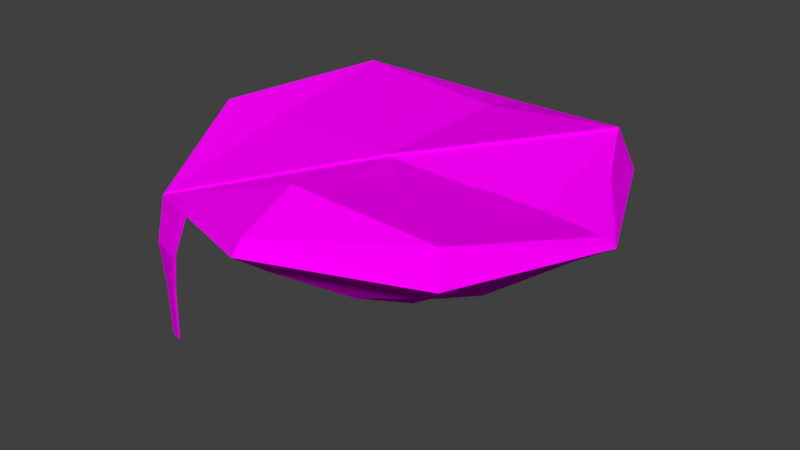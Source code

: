 # Source: island.blend  (saved by Blender 2.79.0; exported with 4.5.12 LTS)
import bpy
from mathutils import Matrix  # noqa: F401  (used for matrix-valued properties, if any)

bpy.ops.wm.read_factory_settings(use_empty=True)
scene = bpy.context.scene
scene.name = 'Scene'

# ---- collections
col_collection_1 = bpy.data.collections.new('Collection 1'); scene.collection.children.link(col_collection_1)

# ---- images (referenced by path relative to the original .blend; pixels are not part of the script)
import os
ASSET_DIR = os.environ.get("B2B_ASSET_DIR", "")  # directory of the original .blend (textures are referenced by path, not embedded)
HERE = os.path.dirname(os.path.abspath(__file__))  # packed textures are extracted next to this script under _unpacked/

def load_image(name, relpath, width, height, colorspace="sRGB"):
    """Load a texture the original file referenced (path relative to the .blend, or extracted next to this script)."""
    p = next((c for c in (os.path.join(HERE, relpath), os.path.join(ASSET_DIR, relpath)) if relpath and os.path.exists(c)), "")
    if p:
        img = bpy.data.images.load(p, check_existing=True)
        img.name = name
    else:  # same state as the original file: an image datablock whose file is absent (Cycles renders it pink)
        img = bpy.data.images.new(name, width, height)
        img.source = "FILE"
        img.filepath = "//" + (relpath or name)
    img.colorspace_settings.name = colorspace
    return img
img_island = load_image('island', 'island.png', 1024, 1024, 'sRGB')

# ---- materials (node trees are filled in below, after node groups)
mat_island = bpy.data.materials.new('island')
mat_island.alpha_threshold = 0.0
mat_island.roughness = 0.5

# ---- material node trees
mat_island.use_nodes = True; mat_island.node_tree.nodes.clear()
_N = mat_island.node_tree.nodes; _L = mat_island.node_tree.links
n0 = _N.new('ShaderNodeOutputMaterial'); n0.name = 'Material Output'; n0.location = (300, 300)
n1 = _N.new('ShaderNodeBsdfDiffuse'); n1.name = 'Diffuse BSDF'; n1.location = (10, 300)
n2 = _N.new('ShaderNodeTexImage'); n2.name = 'Image Texture'; n2.location = (-180, 300)
n2.width = 140
n2.image = img_island
_L.new(n1.outputs[0], n0.inputs[0])
_L.new(n2.outputs[0], n1.inputs[0])
n0.is_active_output = True

# ---- world
world_world = bpy.data.worlds.new('World'); scene.world = world_world
world_world.color = (0.05088, 0.05088, 0.05088)
world_world.use_sun_shadow = False
world_world.sun_shadow_jitter_overblur = 0.0
world_world.cycles.sampling_method = 'MANUAL'

# ---- meshes
me_circle = bpy.data.meshes.new('Circle')
me_circle.from_pydata([(-7.422e-08, 3.599, 0.6798), (-2.759, 2.545, 0.6798), (-3.902, -1.617e-07, 0.6798), (-2.786, -2.526, 0.3911), (2.669e-07, -3.599, 0.6798), (2.759, -2.545, 0.6798), (3.902, 3.858e-08, 0.6798), (2.759, 2.545, 0.6798), (-6.008e-08, 3.391, 0.9036), (-2.576, 2.326, 1.398), (-3.827, -0.1032, 1.044), (-2.752, -2.459, 0.4269), (2.614e-07, -3.391, 0.9036), (2.595, -2.333, 1.22), (3.685, -0.01653, 0.8014), (2.467, 2.45, 1.354), (1.48e-07, -1.708e-08, -1.678), (-3.225, -0.07358, 0.2082), (-2.324, 0.9108, -0.2635), (-1.227, -1.092, -0.7351), (-0.6957, 0.4546, -1.207), (-0.1434, 0.7752, -1.207), (-1.705, 0.02752, -0.7351), (-0.9452, 2.16, -0.2635), (-2.337, 2.051, 0.2082), (0.07979, -2.974, 0.2082), (-0.9876, -2.144, -0.2635), (1.184, -1.131, -0.7351), (-0.493, -0.6416, -1.207), (-0.8405, -0.1322, -1.207), (-0.02984, -1.572, -0.7351), (-2.342, -0.8717, -0.2635), (-2.224, -2.155, 0.2082), (3.225, 0.07358, 0.2082), (2.324, -0.9108, -0.2635), (1.227, 1.092, -0.7351), (0.6957, -0.4546, -1.207), (0.1434, -0.7752, -1.207), (1.705, -0.02752, -0.7351), (0.9452, -2.16, -0.2635), (2.337, -2.051, 0.2082), (-0.07978, 2.974, 0.2082), (0.9876, 2.144, -0.2635), (-1.184, 1.131, -0.7351), (0.493, 0.6416, -1.207), (0.8405, 0.1322, -1.207), (0.02984, 1.572, -0.7351), (2.342, 0.8717, -0.2635), (2.224, 2.155, 0.2082), (0.03302, -2.418, 1.377), (2.662, 0.09212, 0.8256), (-0.01296, -0.278, 1.107), (-2.708, -0.02892, 0.9677), (-1.301e-08, 2.398, 1.139), (-1.764, -2.794, 0.5981), (1.688, -0.04261, 0.928), (0.6913, -0.8329, 1.137), (0.01003, -1.348, 1.035), (-1.359, -2.438, 0.9021), (-1.875, -2.877, 0.4855), (2.591, 0.9483, 1.018), (3.076, 1.216, 1.078), (-1.764, -2.794, 0.5627), (-2.752, -2.459, 0.3915), (2.591, 0.9483, 0.9815), (2.467, 2.45, 1.319), (0.01003, -1.348, 0.9997), (-0.01296, -0.278, 1.072), (1.688, -0.04261, 0.8927), (0.6913, -0.8329, 1.102), (-1.359, -2.438, 0.8667), (-2.608, -2.843, -0.2732), (-2.029, -3.066, -0.2132), (-2.768, -2.472, 0.3461), (-1.857, -2.823, 0.4406), (-2.525, -2.792, -0.2813), (-2.002, -2.993, -0.2271), (-2.457, -2.881, -0.9794), (-2.154, -2.998, -0.9479), (-2.414, -2.855, -0.9836), (-2.14, -2.96, -0.9552), (-2.195, -2.976, -1.84), (-2.407, -2.894, -1.862), (-2.186, -2.949, -1.845), (-2.377, -2.875, -1.865), (3.076, 1.216, 1.041), (-2.786, -2.526, 0.3911), (-1.875, -2.877, 0.4855), (-2.768, -2.472, 0.3461), (-1.857, -2.823, 0.4406)], [], [(7, 15, 61), (5, 13, 12, 4), (3, 11, 10, 2), (1, 9, 8, 0), (0, 8, 15, 7), (6, 14, 13, 5), (2, 10, 9, 1), (36, 16, 45), (21, 16, 20), (37, 16, 36), (28, 16, 37), (20, 16, 29), (44, 16, 21), (29, 16, 28), (45, 16, 44), (6, 7, 61, 14), (15, 8, 53), (54, 12, 49, 58), (10, 11, 52), (48, 41, 7), (48, 47, 42), (46, 43, 42), (46, 45, 44), (2, 32, 25, 3), (32, 31, 26), (30, 27, 26), (30, 29, 28), (41, 24, 0), (41, 42, 23), (43, 22, 23), (43, 44, 21), (1, 17, 32, 2), (17, 18, 31), (19, 30, 31), (19, 20, 29), (25, 40, 4), (25, 26, 39), (27, 38, 39), (27, 28, 37), (40, 33, 5), (40, 39, 34), (39, 38, 35, 34), (38, 37, 36), (24, 17, 1), (24, 23, 18), (18, 22, 31), (22, 21, 20), (33, 48, 6), (33, 34, 47), (35, 46, 47), (35, 36, 45), (12, 13, 49), (58, 49, 57), (9, 52, 51), (57, 56, 69, 66), (13, 14, 50), (9, 10, 52), (15, 53, 51), (8, 9, 53), (52, 11, 51), (51, 11, 63, 67), (53, 9, 51), (54, 58, 70, 62), (13, 50, 55, 56), (49, 13, 56, 57), (15, 51, 67, 65), (4, 12, 54, 59), (50, 60, 55), (14, 61, 60, 50), (69, 68, 67), (64, 65, 67, 68), (66, 69, 67), (63, 62, 70), (63, 70, 66, 67), (55, 60, 64, 68), (56, 55, 68, 69), (60, 61, 85, 64), (58, 57, 66, 70), (3, 59, 62, 63), (59, 3, 71, 72), (3, 63, 11), (62, 59, 54), (71, 75, 79, 77), (73, 74, 76, 75), (72, 76, 74, 59), (3, 73, 75, 71), (79, 80, 83, 84), (72, 71, 77, 78), (76, 72, 78, 80), (75, 76, 80, 79), (82, 84, 83, 81), (80, 78, 81, 83), (78, 77, 82, 81), (77, 79, 84, 82), (65, 64, 85), (85, 61, 15, 65), (86, 87, 89, 88), (0, 24, 1), (7, 41, 0), (24, 41, 23), (42, 43, 23), (23, 22, 18), (22, 19, 31), (31, 30, 26), (32, 17, 31), (25, 32, 26), (40, 25, 39), (26, 27, 39), (33, 40, 34), (4, 40, 5), (3, 25, 4, 59), (48, 33, 47), (5, 33, 6), (6, 48, 7), (41, 48, 42), (47, 46, 42), (34, 35, 47), (17, 24, 18), (38, 27, 37), (27, 30, 28), (30, 19, 29), (19, 22, 20), (22, 43, 21), (43, 46, 44), (46, 35, 45), (35, 38, 36)])
_uv = me_circle.uv_layers.new(name='UVMap')
_uv.uv.foreach_set('vector', [0.908, 0.1216, 0.9489, 0.06118, 0.9822, 0.2039, 0.8915, 0.4863, 0.9262, 0.5177, 0.7102, 0.5953, 0.706, 0.5686, 0.4506, 0.5117, 0.4431, 0.5089, 0.3562, 0.2704, 0.392, 0.269, 0.505, 0.09314, 0.4561, 0.03816, 0.7097, 0.008162, 0.7086, 0.03468, 0.7086, 0.03468, 0.7097, 0.008162, 0.9489, 0.06118, 0.908, 0.1216, 0.9644, 0.3136, 0.9822, 0.3169, 0.9262, 0.5177, 0.8915, 0.4863, 0.392, 0.269, 0.3562, 0.2704, 0.4561, 0.03816, 0.505, 0.09314, 0.7297, 0.3247, 0.6923, 0.3019, 0.7361, 0.2936, 0.6838, 0.2608, 0.6923, 0.3019, 0.6544, 0.2781, 0.7016, 0.3429, 0.6923, 0.3019, 0.7297, 0.3247, 0.6673, 0.3377, 0.6923, 0.3019, 0.7016, 0.3429, 0.6544, 0.2781, 0.6923, 0.3019, 0.647, 0.3105, 0.7172, 0.2673, 0.6923, 0.3019, 0.6838, 0.2608, 0.647, 0.3105, 0.6923, 0.3019, 0.6673, 0.3377, 0.7361, 0.2936, 0.6923, 0.3019, 0.7172, 0.2673, 0.9644, 0.3136, 0.908, 0.1216, 0.9822, 0.2039, 0.9822, 0.3169, 0.4495, 0.7877, 0.3753, 0.9263, 0.3366, 0.8803, 0.4783, 0.6984, 0.546, 0.7494, 0.5096, 0.7798, 0.4752, 0.726, 0.06764, 0.9102, 0.02537, 0.7599, 0.1205, 0.8708, 0.8545, 0.1601, 0.7005, 0.09354, 0.908, 0.1216, 0.8545, 0.1601, 0.844, 0.2532, 0.7641, 0.1657, 0.7062, 0.2082, 0.631, 0.2239, 0.7641, 0.1657, 0.7062, 0.2082, 0.7361, 0.2936, 0.7172, 0.2673, 0.392, 0.269, 0.5098, 0.4706, 0.7024, 0.5154, 0.4506, 0.5117, 0.5098, 0.4706, 0.5274, 0.3535, 0.6216, 0.4493, 0.6801, 0.3996, 0.7566, 0.3778, 0.6216, 0.4493, 0.6801, 0.3996, 0.647, 0.3105, 0.6673, 0.3377, 0.7005, 0.09354, 0.5415, 0.1432, 0.7086, 0.03468, 0.7005, 0.09354, 0.7641, 0.1657, 0.6407, 0.1553, 0.631, 0.2239, 0.5893, 0.2856, 0.6407, 0.1553, 0.631, 0.2239, 0.7172, 0.2673, 0.6838, 0.2608, 0.505, 0.09314, 0.4582, 0.2849, 0.5098, 0.4706, 0.392, 0.269, 0.4582, 0.2849, 0.5423, 0.2288, 0.5274, 0.3535, 0.608, 0.3602, 0.6801, 0.3996, 0.5274, 0.3535, 0.608, 0.3602, 0.6544, 0.2781, 0.647, 0.3105, 0.7024, 0.5154, 0.8503, 0.4447, 0.706, 0.5686, 0.7024, 0.5154, 0.6216, 0.4493, 0.7527, 0.4461, 0.7566, 0.3778, 0.7925, 0.3148, 0.7527, 0.4461, 0.7566, 0.3778, 0.6673, 0.3377, 0.7016, 0.3429, 0.8503, 0.4447, 0.9072, 0.3075, 0.8915, 0.4863, 0.8503, 0.4447, 0.7527, 0.4461, 0.839, 0.3657, 0.7527, 0.4461, 0.7925, 0.3148, 0.772, 0.246, 0.839, 0.3657, 0.7925, 0.3148, 0.7016, 0.3429, 0.7297, 0.3247, 0.5415, 0.1432, 0.4582, 0.2849, 0.505, 0.09314, 0.5415, 0.1432, 0.6407, 0.1553, 0.5423, 0.2288, 0.5423, 0.2288, 0.5893, 0.2856, 0.5274, 0.3535, 0.5893, 0.2856, 0.6838, 0.2608, 0.6544, 0.2781, 0.9072, 0.3075, 0.8545, 0.1601, 0.9644, 0.3136, 0.9072, 0.3075, 0.839, 0.3657, 0.844, 0.2532, 0.772, 0.246, 0.7062, 0.2082, 0.844, 0.2532, 0.772, 0.246, 0.7297, 0.3247, 0.7361, 0.2936, 0.546, 0.7494, 0.5736, 0.872, 0.5096, 0.7798, 0.4752, 0.726, 0.5096, 0.7798, 0.4674, 0.8039, 0.2161, 0.9741, 0.1205, 0.8708, 0.2345, 0.7599, 0.8883, 0.9011, 0.8655, 0.9062, 0.8655, 0.9039, 0.8883, 0.8988, 0.5736, 0.872, 0.5173, 0.9752, 0.4862, 0.9405, 0.2161, 0.9741, 0.06764, 0.9102, 0.1205, 0.8708, 0.4495, 0.7877, 0.3366, 0.8803, 0.2345, 0.7599, 0.3753, 0.9263, 0.2161, 0.9741, 0.3366, 0.8803, 0.1205, 0.8708, 0.02537, 0.7599, 0.2345, 0.7599, 0.6909, 0.9001, 0.6391, 0.8724, 0.6392, 0.8701, 0.6909, 0.8979, 0.3366, 0.8803, 0.2161, 0.9741, 0.2345, 0.7599, 0.9495, 0.8769, 0.9349, 0.8955, 0.935, 0.8932, 0.9495, 0.8747, 0.5736, 0.872, 0.4862, 0.9405, 0.4651, 0.9013, 0.4673, 0.8429, 0.5096, 0.7798, 0.5736, 0.872, 0.4673, 0.8429, 0.4674, 0.8039, 0.7445, 0.9123, 0.6909, 0.9001, 0.6909, 0.8979, 0.7446, 0.91, 0.706, 0.5686, 0.7102, 0.5953, 0.5424, 0.554, 0.5367, 0.5363, 0.4862, 0.9405, 0.452, 0.9607, 0.4651, 0.9013, 0.5173, 0.9752, 0.4545, 0.9858, 0.452, 0.9607, 0.4862, 0.9405, 0.2815, 0.5805, 0.3682, 0.5734, 0.2729, 0.6403, 0.4583, 0.5826, 0.5207, 0.6659, 0.2729, 0.6403, 0.3682, 0.5734, 0.2239, 0.5871, 0.2815, 0.5805, 0.2729, 0.6403, 0.03369, 0.6659, 0.06443, 0.6016, 0.106, 0.5979, 0.03369, 0.6659, 0.106, 0.5979, 0.2239, 0.5871, 0.2729, 0.6403, 0.8318, 0.8905, 0.7961, 0.894, 0.7961, 0.8917, 0.8318, 0.8883, 0.8655, 0.9062, 0.8318, 0.8905, 0.8318, 0.8883, 0.8655, 0.9039, 0.7961, 0.894, 0.7813, 0.8969, 0.7813, 0.8945, 0.7961, 0.8917, 0.9349, 0.8955, 0.8883, 0.9011, 0.8883, 0.8988, 0.935, 0.8932, 0.02881, 0.6645, 0.05384, 0.6032, 0.06443, 0.6016, 0.03369, 0.6659, 0.1477, 0.5313, 0.04291, 0.5287, 0.06779, 0.4517, 0.1344, 0.4534, 0.6372, 0.8699, 0.6392, 0.8701, 0.6391, 0.8724, 0.9495, 0.8747, 0.9532, 0.8699, 0.9495, 0.8769, 0.7819, 0.9336, 0.7801, 0.9436, 0.7057, 0.9434, 0.7066, 0.9381, 0.05464, 0.03297, 0.1595, 0.0356, 0.1428, 0.109, 0.08265, 0.1075, 0.7841, 0.9791, 0.7835, 0.971, 0.8554, 0.9562, 0.8594, 0.9626, 0.8605, 0.9405, 0.8576, 0.9475, 0.7801, 0.9436, 0.7819, 0.9336, 0.08698, 0.1836, 0.1185, 0.1844, 0.102, 0.2783, 0.08001, 0.2777, 0.1344, 0.4534, 0.06779, 0.4517, 0.07892, 0.3752, 0.1138, 0.3761, 0.7835, 0.971, 0.7841, 0.9791, 0.7067, 0.9693, 0.7064, 0.965, 0.08265, 0.1075, 0.1428, 0.109, 0.1185, 0.1844, 0.08698, 0.1836, 0.07767, 0.2807, 0.08001, 0.2777, 0.102, 0.2783, 0.102, 0.2813, 0.7064, 0.965, 0.7067, 0.9693, 0.6142, 0.9592, 0.6139, 0.9562, 0.1138, 0.3761, 0.07892, 0.3752, 0.07767, 0.2807, 0.102, 0.2813, 0.7066, 0.9381, 0.7057, 0.9434, 0.6139, 0.9373, 0.6146, 0.9336, 0.5207, 0.6659, 0.4583, 0.5826, 0.4951, 0.5748, 0.7813, 0.8945, 0.7813, 0.8969, 0.7445, 0.9123, 0.7446, 0.91, 0.6059, 0.8095, 0.9727, 0.8095, 0.97, 0.8364, 0.6033, 0.8364, 0.7086, 0.03468, 0.5415, 0.1432, 0.505, 0.09314, 0.908, 0.1216, 0.7005, 0.09354, 0.7086, 0.03468, 0.5415, 0.1432, 0.7005, 0.09354, 0.6407, 0.1553, 0.7641, 0.1657, 0.631, 0.2239, 0.6407, 0.1553, 0.6407, 0.1553, 0.5893, 0.2856, 0.5423, 0.2288, 0.5893, 0.2856, 0.608, 0.3602, 0.5274, 0.3535, 0.5274, 0.3535, 0.6801, 0.3996, 0.6216, 0.4493, 0.5098, 0.4706, 0.4582, 0.2849, 0.5274, 0.3535, 0.7024, 0.5154, 0.5098, 0.4706, 0.6216, 0.4493, 0.8503, 0.4447, 0.7024, 0.5154, 0.7527, 0.4461, 0.6216, 0.4493, 0.7566, 0.3778, 0.7527, 0.4461, 0.9072, 0.3075, 0.8503, 0.4447, 0.839, 0.3657, 0.706, 0.5686, 0.8503, 0.4447, 0.8915, 0.4863, 0.4506, 0.5117, 0.7024, 0.5154, 0.706, 0.5686, 0.5367, 0.5363, 0.8545, 0.1601, 0.9072, 0.3075, 0.844, 0.2532, 0.8915, 0.4863, 0.9072, 0.3075, 0.9644, 0.3136, 0.9644, 0.3136, 0.8545, 0.1601, 0.908, 0.1216, 0.7005, 0.09354, 0.8545, 0.1601, 0.7641, 0.1657, 0.844, 0.2532, 0.7062, 0.2082, 0.7641, 0.1657, 0.839, 0.3657, 0.772, 0.246, 0.844, 0.2532, 0.4582, 0.2849, 0.5415, 0.1432, 0.5423, 0.2288, 0.7925, 0.3148, 0.7566, 0.3778, 0.7016, 0.3429, 0.7566, 0.3778, 0.6801, 0.3996, 0.6673, 0.3377, 0.6801, 0.3996, 0.608, 0.3602, 0.647, 0.3105, 0.608, 0.3602, 0.5893, 0.2856, 0.6544, 0.2781, 0.5893, 0.2856, 0.631, 0.2239, 0.6838, 0.2608, 0.631, 0.2239, 0.7062, 0.2082, 0.7172, 0.2673, 0.7062, 0.2082, 0.772, 0.246, 0.7361, 0.2936, 0.772, 0.246, 0.7925, 0.3148, 0.7297, 0.3247])
me_circle.materials.append(mat_island)
me_circle.use_remesh_preserve_volume = False
me_circle.use_remesh_preserve_attributes = False
me_circle.use_mirror_vertex_groups = False
me_circle.use_paint_bone_selection = False
me_circle.use_paint_mask = True
me_circle.update()

# ---- objects
ob_circle = bpy.data.objects.new('Circle', me_circle)

# ---- transforms, parenting, visibility, modifiers, constraints
ob_circle.location = (0.0, 0.0, 0.0)
ob_circle.lineart.crease_threshold = 0.0

# ---- collection membership
col_collection_1.objects.link(ob_circle)

# ---- scene / render settings (as saved in the file)
scene.frame_start = 1; scene.frame_end = 250; scene.frame_set(1)
scene.render.engine = 'CYCLES'
scene.render.resolution_percentage = 50
scene.render.dither_intensity = 0.0
scene.cycles.use_denoising = False
scene.cycles.samples = 128
scene.cycles.sampling_pattern = 'TABULATED_SOBOL'
scene.cycles.use_adaptive_sampling = False
scene.cycles.use_light_tree = False
scene.cycles.blur_glossy = 0.0
scene.cycles.sample_clamp_indirect = 0.0
scene.view_settings.view_transform = 'Standard'
bpy.context.view_layer.update()

# ---- added for rendering (the .blend has no active camera and no usable light): camera, sun
cam_auto = bpy.data.cameras.new('AutoCamera')
cam_auto.lens = 50.0
cam_auto.sensor_width = 36.0
cam_auto.clip_end = 1000.0
ob_auto_camera = bpy.data.objects.new('AutoCamera', cam_auto)
scene.collection.objects.link(ob_auto_camera)
ob_auto_camera.location = (10.2767, -12.3321, 7.98795)
ob_auto_camera.rotation_euler = (1.09748, -7.21219e-08, 0.694738)
scene.camera = ob_auto_camera
light_auto_sun = bpy.data.lights.new('AutoSun', 'SUN')
light_auto_sun.energy = 3.0
light_auto_sun.angle = 0.0523599
ob_auto_sun = bpy.data.objects.new('AutoSun', light_auto_sun)
scene.collection.objects.link(ob_auto_sun)
ob_auto_sun.rotation_euler = (0.872665, 0.174533, 0.523599)
bpy.context.view_layer.update()
